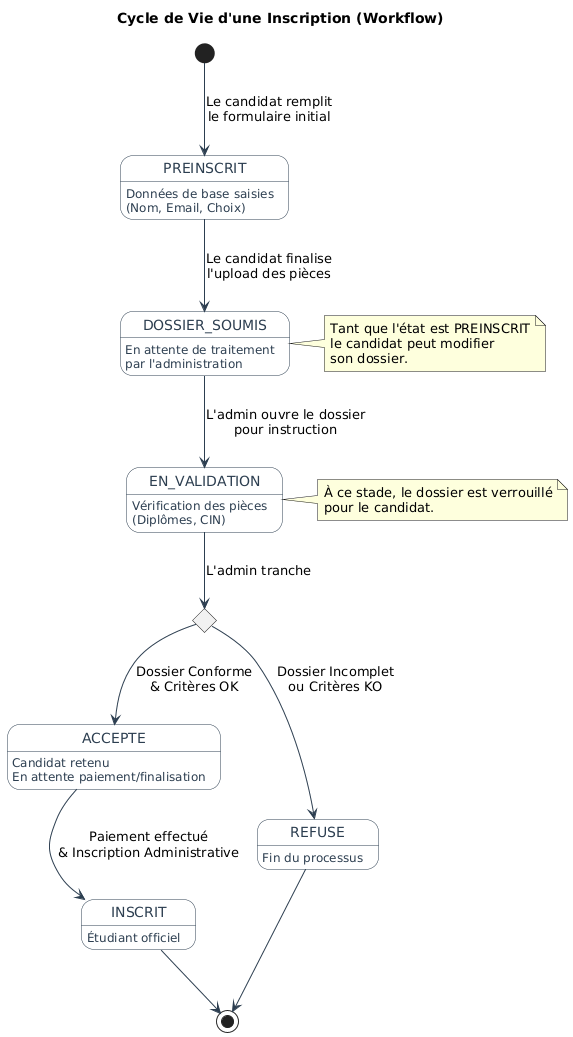

The diagram above was rendered by PlantUML. Its source (embedded in the PNG):
@startuml
skinparam state {
    BackgroundColor White
    BorderColor #2C3E50
    ArrowColor #2C3E50
    AttributeFontColor #2C3E50
}

title Cycle de Vie d'une Inscription (Workflow)

[*] --> PREINSCRIT : Le candidat remplit\nle formulaire initial
PREINSCRIT : Données de base saisies\n(Nom, Email, Choix)

PREINSCRIT --> DOSSIER_SOUMIS : Le candidat finalise\nl'upload des pièces
DOSSIER_SOUMIS : En attente de traitement\npar l'administration

DOSSIER_SOUMIS --> EN_VALIDATION : L'admin ouvre le dossier\npour instruction
EN_VALIDATION : Vérification des pièces\n(Diplômes, CIN)

state Decision <<Choice>>

EN_VALIDATION --> Decision : L'admin tranche

Decision --> ACCEPTE : Dossier Conforme\n& Critères OK
ACCEPTE : Candidat retenu\nEn attente paiement/finalisation

Decision --> REFUSE : Dossier Incomplet\nou Critères KO
REFUSE : Fin du processus

ACCEPTE --> INSCRIT : Paiement effectué\n& Inscription Administrative
INSCRIT : Étudiant officiel

REFUSE --> [*]
INSCRIT --> [*]

note right of DOSSIER_SOUMIS
    Tant que l'état est PREINSCRIT
    le candidat peut modifier
    son dossier.
end note

note right of EN_VALIDATION
    À ce stade, le dossier est verrouillé
    pour le candidat.
end note
@enduml